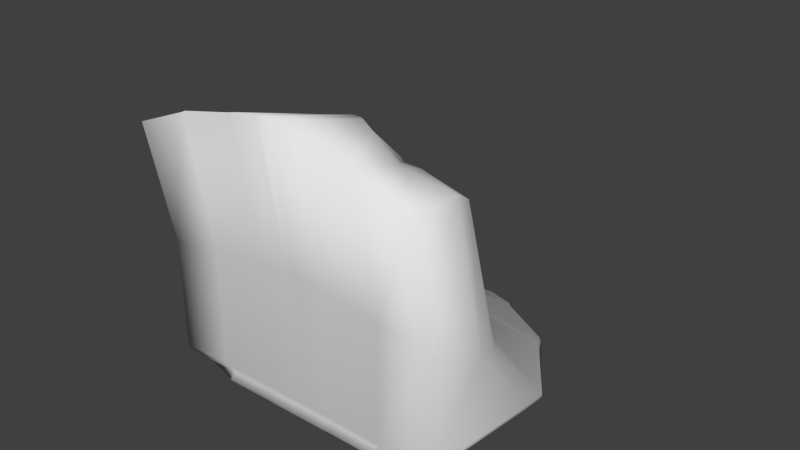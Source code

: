 # Source: ram1.blend  (saved by Blender 2.70.0; exported with 4.5.12 LTS)
import bpy
from mathutils import Matrix  # noqa: F401  (used for matrix-valued properties, if any)

bpy.ops.wm.read_factory_settings(use_empty=True)
scene = bpy.context.scene
scene.name = 'Scene'

# ---- collections
col_collection_1 = bpy.data.collections.new('Collection 1'); scene.collection.children.link(col_collection_1)

# ---- materials (node trees are filled in below, after node groups)
mat_material_001 = bpy.data.materials.new('Material.001')
mat_material_001.alpha_threshold = 0.0
mat_material_001.use_transparent_shadow = False
mat_material_001.roughness = 0.5
mat_material_001.specular_intensity = 0.15
mat_material_001.line_color = (0.0, 0.0, 0.0, 1.0)

# ---- material node trees

# ---- world
world_world = bpy.data.worlds.new('World'); scene.world = world_world
world_world.color = (0.05088, 0.05088, 0.05088)
world_world.use_sun_shadow = False
world_world.sun_shadow_jitter_overblur = 0.0
world_world.cycles.sampling_method = 'MANUAL'
world_world.cycles.sample_map_resolution = 256

# ---- meshes
me_cube_001 = bpy.data.meshes.new('Cube.001')
me_cube_001.from_pydata([(-0.9283, -2.06, -1.027), (-0.9064, -0.7781, -1.131), (0.9283, -0.8922, -1.131), (0.9283, -2.06, -1.027), (-1.0, -2.327, 0.701), (-0.9149, -1.736, 0.574), (0.9149, -1.736, 0.574), (1.0, -2.327, 0.701), (-0.5489, -1.668, 0.6174), (-0.183, -1.403, 0.493), (0.183, -1.403, 0.493), (0.5489, -1.668, 0.6174), (0.5835, -0.358, -1.165), (0.1857, -0.1375, -1.135), (-0.1857, -0.1375, -1.135), (-0.5837, -0.358, -1.165), (0.6, -2.327, 0.8656), (0.2, -2.327, 0.9571), (-0.2, -2.327, 0.9571), (-0.6, -2.327, 0.8656), (-0.6, -2.158, -1.02), (-0.2, -2.158, -1.02), (0.2, -2.158, -1.02), (0.6, -2.158, -1.02), (0.0, -1.118, 0.1996), (0.0, -0.06932, -1.135), (0.0, -2.327, 0.9891), (0.0, -2.158, -1.02), (-0.9149, -1.84, 0.6375), (-0.9283, -1.121, -1.122), (0.9149, -1.84, 0.6375), (0.9283, -1.121, -1.122), (-0.6, -1.234, -1.122), (-0.2, -1.029, -1.122), (0.2, -1.029, -1.122), (0.6, -1.234, -1.122), (0.5489, -1.87, 0.7101), (0.183, -1.665, 0.7511), (-0.183, -1.665, 0.7511), (-0.5489, -1.87, 0.7101), (0.0, -0.9194, -1.122), (0.0, -1.555, 0.749), (-1.0, -2.158, -0.1597), (-0.9495, -1.485, -0.4727), (0.9495, -1.485, -0.4727), (1.0, -2.158, -0.1597), (-0.6, -1.26, -0.3902), (-0.2, -1.038, -0.4837), (0.2, -1.038, -0.4837), (0.6, -1.26, -0.3902), (0.6, -2.158, -0.08707), (0.2, -2.158, -0.04613), (-0.2, -2.158, -0.04613), (-0.6, -2.158, -0.08707), (0.0, -0.9963, -0.4837), (0.0, -2.158, -0.01566), (-1.0, -1.681, -0.4176), (1.0, -1.681, -0.4176), (-0.9581, -0.8804, -1.079), (0.98, -0.9946, -1.079), (0.98, -2.135, -0.9674), (-0.588, -0.3933, -1.112), (-0.196, -0.1964, -1.083), (0.196, -0.1964, -1.083), (0.588, -0.3933, -1.112), (0.588, -2.135, -0.9628), (0.196, -2.135, -0.9603), (-0.196, -2.135, -0.9603), (-0.588, -2.135, -0.9628), (0.0, -0.1217, -1.083), (0.0, -2.135, -0.9584), (-0.98, -1.177, -1.066), (0.98, -1.177, -1.066), (-0.98, -2.135, -0.9674), (-0.9781, -0.9146, -1.032), (1.0, -1.006, -1.032), (1.0, -2.158, -0.9174), (-0.6, -0.4223, -1.065), (-0.2, -0.2192, -1.035), (0.2, -0.2192, -1.035), (0.6, -0.4223, -1.065), (0.6, -2.158, -0.9087), (0.2, -2.158, -0.9038), (-0.2, -2.158, -0.9038), (-0.6, -2.158, -0.9087), (0.0, -0.1661, -1.035), (0.0, -2.158, -0.9002), (-1.0, -1.204, -1.017), (1.0, -1.204, -1.017), (-1.0, -2.158, -0.9174), (-0.6173, -0.4231, -1.16), (-0.6346, -2.324, 0.8486), (-0.5806, -1.678, 0.6144), (-0.6281, -2.147, -1.019), (-0.5806, -1.865, 0.7001), (-0.6281, -1.243, -1.12), (-0.6346, -2.156, -0.09476), (-0.6346, -1.312, -0.3906), (-0.6219, -2.133, -0.9618), (-0.6219, -0.4608, -1.107), (-0.6346, -2.156, -0.9082), (-0.6346, -0.4902, -1.06), (0.586, -1.68, 0.6144), (0.6329, -2.146, -1.019), (0.6229, -0.4331, -1.159), (0.6405, -2.324, 0.8464), (0.6329, -1.245, -1.12), (0.586, -1.865, 0.699), (0.6405, -1.321, -0.3906), (0.6405, -2.156, -0.09583), (0.6276, -0.4712, -1.107), (0.6276, -2.133, -0.9619), (0.6405, -0.5007, -1.059), (0.6405, -2.156, -0.9083), (0.216, -1.441, 0.4899), (0.2192, -0.1687, -1.133), (0.2361, -2.324, 0.9456), (0.2361, -2.156, -1.019), (0.2361, -1.049, -1.121), (0.216, -1.682, 0.7438), (0.2361, -1.069, -0.4842), (0.2361, -2.156, -0.05109), (0.2314, -0.2291, -1.081), (0.2314, -2.133, -0.9591), (0.2361, -0.2524, -1.033), (0.2361, -2.156, -0.903), (-0.2197, -1.445, 0.4899), (-0.223, -0.1717, -1.133), (-0.2402, -2.324, 0.9447), (-0.2402, -2.156, -1.019), (-0.2402, -1.051, -1.121), (-0.2197, -1.684, 0.7434), (-0.2402, -1.073, -0.4842), (-0.2402, -2.156, -0.05151), (-0.2354, -0.2323, -1.081), (-0.2354, -2.133, -0.9591), (-0.2402, -0.2556, -1.033), (-0.2402, -2.156, -0.903), (-0.03091, -1.133, 0.2346), (-0.03378, -2.158, -1.02), (-0.03136, -0.07357, -1.135), (-0.03378, -2.327, 0.9788), (-0.03091, -1.574, 0.7588), (-0.03378, -0.9379, -1.122), (-0.03378, -2.158, -0.0208), (-0.03378, -1.01, -0.4837), (-0.03311, -2.135, -0.9587), (-0.03311, -0.127, -1.083), (-0.03378, -2.158, -0.9008), (-0.03378, -0.1719, -1.035), (0.04524, -0.08051, -1.135), (0.04874, -2.327, 0.9743), (0.04459, -1.154, 0.25), (0.04874, -2.158, -1.02), (0.04874, -0.9461, -1.122), (0.04459, -1.582, 0.7565), (0.04874, -1.02, -0.4837), (0.04874, -2.158, -0.02308), (0.04776, -0.1345, -1.083), (0.04776, -2.135, -0.9588), (0.04874, -0.1795, -1.035), (0.04874, -2.158, -0.901)], [], [(71, 58, 1, 29), (110, 59, 2, 104), (72, 60, 3, 31), (98, 73, 0, 93), (106, 104, 2, 31), (94, 92, 5, 28), (99, 61, 15, 90), (134, 62, 14, 127), (158, 63, 13, 150), (122, 64, 12, 115), (111, 65, 23, 103), (123, 66, 22, 117), (146, 67, 21, 139), (135, 68, 20, 129), (95, 90, 15, 32), (130, 127, 14, 33), (154, 150, 13, 34), (118, 115, 12, 35), (107, 102, 11, 36), (119, 114, 10, 37), (142, 138, 9, 38), (131, 126, 8, 39), (147, 69, 25, 140), (159, 70, 27, 153), (143, 140, 25, 40), (155, 152, 24, 41), (73, 71, 29, 0), (59, 72, 31, 2), (103, 106, 31, 3), (91, 94, 28, 4), (93, 95, 32, 20), (129, 130, 33, 21), (153, 154, 34, 22), (117, 118, 35, 23), (105, 107, 36, 16), (116, 119, 37, 17), (141, 142, 38, 18), (128, 131, 39, 19), (139, 143, 40, 27), (151, 155, 41, 26), (28, 5, 43, 56), (102, 6, 44, 108), (30, 7, 45, 57), (91, 4, 42, 96), (92, 8, 46, 97), (126, 9, 47, 132), (152, 10, 48, 156), (114, 11, 49, 120), (105, 16, 50, 109), (116, 17, 51, 121), (141, 18, 52, 144), (128, 19, 53, 133), (138, 24, 54, 145), (151, 26, 55, 157), (4, 28, 56, 42), (6, 30, 57, 44), (87, 74, 58, 71), (112, 75, 59, 110), (88, 76, 60, 72), (100, 89, 73, 98), (101, 77, 61, 99), (136, 78, 62, 134), (160, 79, 63, 158), (124, 80, 64, 122), (113, 81, 65, 111), (125, 82, 66, 123), (148, 83, 67, 146), (137, 84, 68, 135), (149, 85, 69, 147), (161, 86, 70, 159), (89, 87, 71, 73), (75, 88, 72, 59), (56, 43, 74, 87), (108, 44, 75, 112), (57, 45, 76, 88), (96, 42, 89, 100), (97, 46, 77, 101), (132, 47, 78, 136), (156, 48, 79, 160), (120, 49, 80, 124), (109, 50, 81, 113), (121, 51, 82, 125), (144, 52, 83, 148), (133, 53, 84, 137), (145, 54, 85, 149), (157, 55, 86, 161), (42, 56, 87, 89), (44, 57, 88, 75), (68, 98, 93, 20), (39, 8, 92, 94), (58, 99, 90, 1), (29, 1, 90, 95), (19, 39, 94, 91), (0, 29, 95, 93), (19, 91, 96, 53), (5, 92, 97, 43), (84, 100, 98, 68), (74, 101, 99, 58), (53, 96, 100, 84), (43, 97, 101, 74), (64, 110, 104, 12), (35, 12, 104, 106), (60, 111, 103, 3), (30, 6, 102, 107), (23, 35, 106, 103), (7, 30, 107, 105), (11, 102, 108, 49), (7, 105, 109, 45), (80, 112, 110, 64), (76, 113, 111, 60), (49, 108, 112, 80), (45, 109, 113, 76), (63, 122, 115, 13), (65, 123, 117, 23), (34, 13, 115, 118), (36, 11, 114, 119), (22, 34, 118, 117), (16, 36, 119, 116), (10, 114, 120, 48), (16, 116, 121, 50), (79, 124, 122, 63), (81, 125, 123, 65), (48, 120, 124, 79), (50, 121, 125, 81), (61, 134, 127, 15), (67, 135, 129, 21), (32, 15, 127, 130), (38, 9, 126, 131), (20, 32, 130, 129), (18, 38, 131, 128), (8, 126, 132, 46), (18, 128, 133, 52), (77, 136, 134, 61), (83, 137, 135, 67), (46, 132, 136, 77), (52, 133, 137, 83), (70, 146, 139, 27), (41, 24, 138, 142), (62, 147, 140, 14), (33, 14, 140, 143), (26, 41, 142, 141), (21, 33, 143, 139), (26, 141, 144, 55), (9, 138, 145, 47), (86, 148, 146, 70), (78, 149, 147, 62), (55, 144, 148, 86), (47, 145, 149, 78), (69, 158, 150, 25), (40, 25, 150, 154), (66, 159, 153, 22), (37, 10, 152, 155), (27, 40, 154, 153), (17, 37, 155, 151), (24, 152, 156, 54), (17, 151, 157, 51), (85, 160, 158, 69), (82, 161, 159, 66), (54, 156, 160, 85), (51, 157, 161, 82)])
me_cube_001.polygons.foreach_set('use_smooth', [True] * 160)
_uv = me_cube_001.uv_layers.new(name='UVMap')
_uv.uv.foreach_set('vector', [0.8684, 0.4046, 0.8076, 0.3229, 0.7963, 0.2824, 0.8664, 0.3734, 0.3207, 0.1561, 0.2446, 0.3091, 0.2537, 0.2619, 0.3213, 0.1169, 0.193, 0.3833, -0.01399, 0.6413, -0.001202, 0.6023, 0.1979, 0.3553, 1.949, 2.102, 1.951, 1.977, 1.974, 1.995, 1.969, 2.1, 1.594, 0.8037, 1.633, 0.8001, 1.609, 0.9069, 1.598, 0.9069, 0.6661, 1.268, 0.6656, 1.152, 0.7441, 1.13, 0.7456, 1.164, 0.7385, 0.1868, 0.7334, 0.1615, 0.7343, 0.1232, 0.7396, 0.1489, 0.6232, 0.1099, 0.6107, 0.09384, 0.6095, 0.04132, 0.6216, 0.05785, 0.5214, 0.06056, 0.4652, 0.08088, 0.4692, 0.02823, 0.5234, 0.008354, 0.4524, 0.0937, 0.33, 0.1274, 0.3307, 0.08788, 0.4568, 0.04143, 1.949, 2.539, 1.949, 2.525, 1.969, 2.529, 1.969, 2.541, 1.948, 2.4, 1.948, 2.388, 1.969, 2.389, 1.968, 2.402, 1.948, 2.308, 1.948, 2.251, 1.969, 2.249, 1.969, 2.307, 1.948, 2.237, 1.949, 2.114, 1.969, 2.11, 1.968, 2.235, 1.594, 0.3629, 1.634, 0.3666, 1.638, 0.3783, 1.595, 0.3727, 1.6, 0.4985, 1.633, 0.5044, 1.634, 0.5175, 1.602, 0.5125, 1.604, 0.5995, 1.636, 0.5982, 1.634, 0.6473, 1.602, 0.6523, 1.6, 0.665, 1.633, 0.659, 1.638, 0.7863, 1.595, 0.7922, 0.3267, 1.254, 0.3536, 1.153, 0.3662, 1.149, 0.3387, 1.257, 0.4806, 1.252, 0.4543, 1.092, 0.4636, 1.094, 0.4858, 1.249, 0.5206, 1.23, 0.5282, 0.9609, 0.567, 1.094, 0.5442, 1.252, 0.5497, 1.256, 0.5774, 1.094, 0.6553, 1.151, 0.6559, 1.271, 0.5524, 0.06026, 0.5399, 0.05685, 0.5412, 0.00501, 0.5533, 0.00808, 1.948, 2.336, 1.948, 2.319, 1.969, 2.319, 1.969, 2.336, 1.605, 0.5706, 1.636, 0.5714, 1.637, 0.5823, 1.605, 0.5824, 0.5084, 1.231, 0.5057, 0.9697, 0.5196, 0.9416, 0.5158, 1.226, 1.059, 0.6988, 0.8684, 0.4046, 0.8664, 0.3734, 1.051, 0.6561, 0.2442, 0.3093, 0.193, 0.3833, 0.1979, 0.3553, 0.2538, 0.2605, 1.53, 0.8038, 1.594, 0.8037, 1.598, 0.9069, 1.536, 0.907, 0.7369, 1.466, 0.6661, 1.268, 0.7456, 1.164, 0.8324, 1.307, 1.53, 0.363, 1.594, 0.3629, 1.595, 0.3727, 1.53, 0.3728, 1.53, 0.4986, 1.6, 0.4985, 1.602, 0.5125, 1.53, 0.5126, 1.53, 0.5996, 1.604, 0.5995, 1.602, 0.6523, 1.53, 0.6524, 1.53, 0.6651, 1.6, 0.665, 1.595, 0.7922, 1.53, 0.7923, 0.2708, 1.448, 0.3267, 1.254, 0.3387, 1.257, 0.2814, 1.452, 0.4752, 1.51, 0.4806, 1.252, 0.4858, 1.249, 0.4806, 1.512, 0.5161, 1.518, 0.5206, 1.23, 0.5442, 1.252, 0.5413, 1.515, 0.5473, 1.513, 0.5497, 1.256, 0.6559, 1.271, 0.7279, 1.47, 1.53, 0.5707, 1.605, 0.5706, 1.605, 0.5824, 1.53, 0.5825, 0.5036, 1.516, 0.5084, 1.231, 0.5158, 1.226, 0.511, 1.519, 0.7455, 1.164, 0.7441, 1.13, 0.7863, 0.7683, 0.8453, 0.8193, 0.3568, 1.147, 0.272, 1.127, 0.2517, 0.7365, 0.3418, 0.7521, 0.2691, 1.154, 0.1731, 1.302, 0.09395, 0.9536, 0.1908, 0.814, 1.313, 2.097, 1.364, 1.97, 1.669, 1.97, 1.646, 2.097, 0.6635, 1.149, 0.6559, 1.15, 0.6849, 0.7586, 0.6911, 0.7636, 0.5759, 1.093, 0.5668, 1.095, 0.5815, 0.687, 0.5922, 0.6915, 0.5053, 0.9693, 0.4634, 1.094, 0.4632, 0.6822, 0.5083, 0.6817, 0.4545, 1.092, 0.3663, 1.149, 0.3507, 0.7468, 0.4527, 0.6854, 1.313, 2.543, 1.307, 2.529, 1.644, 2.529, 1.647, 2.543, 1.279, 2.402, 1.275, 2.389, 1.629, 2.389, 1.631, 2.402, 1.267, 2.307, 1.275, 2.249, 1.629, 2.249, 1.621, 2.307, 1.279, 2.235, 1.307, 2.11, 1.644, 2.11, 1.631, 2.235, 0.5283, 0.9611, 0.5196, 0.9412, 0.5231, 0.6784, 0.533, 0.6815, 1.269, 2.336, 1.264, 2.319, 1.619, 2.319, 1.621, 2.336, 0.835, 1.314, 0.7455, 1.164, 0.8453, 0.8193, 0.9328, 0.9886, 0.2715, 1.126, 0.2691, 1.154, 0.1908, 0.814, 0.2497, 0.7379, 0.8659, 0.4287, 0.8041, 0.3497, 0.8076, 0.3229, 0.8684, 0.4046, 0.317, 0.189, 0.2489, 0.3301, 0.2446, 0.3091, 0.3207, 0.1561, 0.1936, 0.4067, -0.01383, 0.6661, -0.01399, 0.6413, 0.193, 0.3833, 1.93, 2.097, 1.933, 1.97, 1.951, 1.977, 1.949, 2.102, 0.7408, 0.2193, 0.7355, 0.1949, 0.7334, 0.1615, 0.7385, 0.1868, 0.6239, 0.1439, 0.6112, 0.1282, 0.6107, 0.09384, 0.6232, 0.1099, 0.5202, 0.1049, 0.4634, 0.1155, 0.4652, 0.08088, 0.5214, 0.06056, 0.4504, 0.1279, 0.3263, 0.1615, 0.33, 0.1274, 0.4524, 0.0937, 1.93, 2.543, 1.93, 2.529, 1.949, 2.525, 1.949, 2.539, 1.928, 2.402, 1.928, 2.389, 1.948, 2.388, 1.948, 2.4, 1.927, 2.307, 1.928, 2.249, 1.948, 2.251, 1.948, 2.308, 1.928, 2.235, 1.93, 2.11, 1.949, 2.114, 1.948, 2.237, 0.5514, 0.1046, 0.5388, 0.1012, 0.5399, 0.05685, 0.5524, 0.06026, 1.927, 2.336, 1.927, 2.319, 1.948, 2.319, 1.948, 2.336, 1.057, 0.7239, 0.8659, 0.4287, 0.8684, 0.4046, 1.059, 0.6988, 0.2488, 0.3312, 0.1936, 0.4067, 0.193, 0.3833, 0.2442, 0.3093, 0.8453, 0.8193, 0.7863, 0.7683, 0.8041, 0.3497, 0.8659, 0.4287, 0.3418, 0.7521, 0.2517, 0.7365, 0.2489, 0.3301, 0.317, 0.189, 0.1908, 0.814, 0.09395, 0.9536, -0.01383, 0.6661, 0.1936, 0.4067, 1.646, 2.097, 1.669, 1.97, 1.933, 1.97, 1.93, 2.097, 0.6911, 0.7636, 0.6849, 0.7586, 0.7355, 0.1949, 0.7408, 0.2193, 0.5922, 0.6915, 0.5815, 0.687, 0.6112, 0.1282, 0.6239, 0.1439, 0.5083, 0.6817, 0.4632, 0.6822, 0.4634, 0.1155, 0.5202, 0.1049, 0.4527, 0.6854, 0.3507, 0.7468, 0.3263, 0.1615, 0.4504, 0.1279, 1.647, 2.543, 1.644, 2.529, 1.93, 2.529, 1.93, 2.543, 1.631, 2.402, 1.629, 2.389, 1.928, 2.389, 1.928, 2.402, 1.621, 2.307, 1.629, 2.249, 1.928, 2.249, 1.927, 2.307, 1.631, 2.235, 1.644, 2.11, 1.93, 2.11, 1.928, 2.235, 0.533, 0.6815, 0.5231, 0.6784, 0.5388, 0.1012, 0.5514, 0.1046, 1.621, 2.336, 1.619, 2.319, 1.927, 2.319, 1.927, 2.336, 0.9328, 0.9886, 0.8453, 0.8193, 0.8659, 0.4287, 1.057, 0.7239, 0.2497, 0.7379, 0.1908, 0.814, 0.1936, 0.4067, 0.2488, 0.3312, 1.949, 2.114, 1.949, 2.102, 1.969, 2.1, 1.969, 2.11, 0.6559, 1.271, 0.6553, 1.151, 0.6656, 1.152, 0.6661, 1.268, 0.8077, 0.3246, 0.7385, 0.1868, 0.7396, 0.1489, 0.7964, 0.281, 1.598, 0.2579, 1.612, 0.2656, 1.634, 0.3666, 1.594, 0.3629, 0.7279, 1.47, 0.6559, 1.271, 0.6661, 1.268, 0.7369, 1.466, 1.536, 0.258, 1.598, 0.2579, 1.594, 0.3629, 1.53, 0.363, 1.307, 2.11, 1.313, 2.097, 1.646, 2.097, 1.644, 2.11, 0.7442, 1.13, 0.6635, 1.149, 0.6911, 0.7636, 0.7847, 0.7676, 1.93, 2.11, 1.93, 2.097, 1.949, 2.102, 1.949, 2.114, 0.8041, 0.3496, 0.7408, 0.2193, 0.7385, 0.1868, 0.8077, 0.3246, 1.644, 2.11, 1.646, 2.097, 1.93, 2.097, 1.93, 2.11, 0.7847, 0.7676, 0.6911, 0.7636, 0.7408, 0.2193, 0.8041, 0.3496, 0.33, 0.1274, 0.3207, 0.1561, 0.3213, 0.1169, 0.3307, 0.08788, 1.595, 0.7922, 1.638, 0.7863, 1.633, 0.8001, 1.594, 0.8037, 1.951, 2.662, 1.949, 2.539, 1.969, 2.541, 1.974, 2.644, 0.268, 1.169, 0.2778, 1.127, 0.3536, 1.153, 0.3267, 1.254, 1.53, 0.7923, 1.595, 0.7922, 1.594, 0.8037, 1.53, 0.8038, 0.1726, 1.3, 0.268, 1.169, 0.3267, 1.254, 0.2708, 1.448, 0.3663, 1.149, 0.3568, 1.147, 0.3418, 0.7521, 0.3507, 0.7468, 1.364, 2.669, 1.313, 2.543, 1.647, 2.543, 1.669, 2.669, 0.3263, 0.1615, 0.317, 0.189, 0.3207, 0.1561, 0.33, 0.1274, 1.933, 2.669, 1.93, 2.543, 1.949, 2.539, 1.951, 2.662, 0.3507, 0.7468, 0.3418, 0.7521, 0.317, 0.189, 0.3263, 0.1615, 1.669, 2.669, 1.647, 2.543, 1.93, 2.543, 1.933, 2.669, 0.4652, 0.08088, 0.4524, 0.0937, 0.4568, 0.04143, 0.4692, 0.02823, 1.949, 2.525, 1.948, 2.4, 1.968, 2.402, 1.969, 2.529, 1.602, 0.6523, 1.634, 0.6473, 1.633, 0.659, 1.6, 0.665, 0.3387, 1.257, 0.3662, 1.149, 0.4543, 1.092, 0.4806, 1.252, 1.53, 0.6524, 1.602, 0.6523, 1.6, 0.665, 1.53, 0.6651, 0.2814, 1.452, 0.3387, 1.257, 0.4806, 1.252, 0.4752, 1.51, 0.4634, 1.094, 0.4545, 1.092, 0.4527, 0.6854, 0.4632, 0.6822, 1.307, 2.529, 1.279, 2.402, 1.631, 2.402, 1.644, 2.529, 0.4634, 0.1155, 0.4504, 0.1279, 0.4524, 0.0937, 0.4652, 0.08088, 1.93, 2.529, 1.928, 2.402, 1.948, 2.4, 1.949, 2.525, 0.4632, 0.6822, 0.4527, 0.6854, 0.4504, 0.1279, 0.4634, 0.1155, 1.644, 2.529, 1.631, 2.402, 1.928, 2.402, 1.93, 2.529, 0.7334, 0.1615, 0.6232, 0.1099, 0.6216, 0.05785, 0.7343, 0.1232, 1.948, 2.251, 1.948, 2.237, 1.968, 2.235, 1.969, 2.249, 1.595, 0.3727, 1.638, 0.3783, 1.633, 0.5044, 1.6, 0.4985, 0.5442, 1.252, 0.567, 1.094, 0.5774, 1.094, 0.5497, 1.256, 1.53, 0.3728, 1.595, 0.3727, 1.6, 0.4985, 1.53, 0.4986, 0.5413, 1.515, 0.5442, 1.252, 0.5497, 1.256, 0.5473, 1.513, 0.6559, 1.15, 0.5759, 1.093, 0.5922, 0.6915, 0.6849, 0.7586, 1.275, 2.249, 1.279, 2.235, 1.631, 2.235, 1.629, 2.249, 0.7355, 0.1949, 0.6239, 0.1439, 0.6232, 0.1099, 0.7334, 0.1615, 1.928, 2.249, 1.928, 2.235, 1.948, 2.237, 1.948, 2.251, 0.6849, 0.7586, 0.5922, 0.6915, 0.6239, 0.1439, 0.7355, 0.1949, 1.629, 2.249, 1.631, 2.235, 1.928, 2.235, 1.928, 2.249, 1.948, 2.319, 1.948, 2.308, 1.969, 2.307, 1.969, 2.319, 0.5158, 1.226, 0.5196, 0.9416, 0.5282, 0.9609, 0.5206, 1.23, 0.6107, 0.09384, 0.5524, 0.06026, 0.5533, 0.00808, 0.6095, 0.04132, 1.602, 0.5125, 1.634, 0.5175, 1.636, 0.5714, 1.605, 0.5706, 0.511, 1.519, 0.5158, 1.226, 0.5206, 1.23, 0.5161, 1.518, 1.53, 0.5126, 1.602, 0.5125, 1.605, 0.5706, 1.53, 0.5707, 1.264, 2.319, 1.267, 2.307, 1.621, 2.307, 1.619, 2.319, 0.5668, 1.095, 0.5283, 0.9611, 0.533, 0.6815, 0.5815, 0.687, 1.927, 2.319, 1.927, 2.307, 1.948, 2.308, 1.948, 2.319, 0.6112, 0.1282, 0.5514, 0.1046, 0.5524, 0.06026, 0.6107, 0.09384, 1.619, 2.319, 1.621, 2.307, 1.927, 2.307, 1.927, 2.319, 0.5815, 0.687, 0.533, 0.6815, 0.5514, 0.1046, 0.6112, 0.1282, 0.5399, 0.05685, 0.5214, 0.06056, 0.5234, 0.008354, 0.5412, 0.00501, 1.605, 0.5824, 1.637, 0.5823, 1.636, 0.5982, 1.604, 0.5995, 1.948, 2.388, 1.948, 2.336, 1.969, 2.336, 1.969, 2.389, 0.4858, 1.249, 0.4636, 1.094, 0.5057, 0.9697, 0.5084, 1.231, 1.53, 0.5825, 1.605, 0.5824, 1.604, 0.5995, 1.53, 0.5996, 0.4806, 1.512, 0.4858, 1.249, 0.5084, 1.231, 0.5036, 1.516, 0.5196, 0.9412, 0.5053, 0.9693, 0.5083, 0.6817, 0.5231, 0.6784, 1.275, 2.389, 1.269, 2.336, 1.621, 2.336, 1.629, 2.389, 0.5388, 0.1012, 0.5202, 0.1049, 0.5214, 0.06056, 0.5399, 0.05685, 1.928, 2.389, 1.927, 2.336, 1.948, 2.336, 1.948, 2.388, 0.5231, 0.6784, 0.5083, 0.6817, 0.5202, 0.1049, 0.5388, 0.1012, 1.629, 2.389, 1.621, 2.336, 1.927, 2.336, 1.928, 2.389])
me_cube_001.materials.append(mat_material_001)
me_cube_001.use_remesh_preserve_volume = False
me_cube_001.use_remesh_preserve_attributes = False
me_cube_001.use_mirror_vertex_groups = False
me_cube_001.update()

# ---- objects
ob_cube = bpy.data.objects.new('Cube', me_cube_001)

# ---- transforms, parenting, visibility, modifiers, constraints
ob_cube.location = (1.097e-05, 0.5506, 0.08696)
ob_cube.scale = (0.04655, 0.04655, 0.04655)
ob_cube.lineart.crease_threshold = 0.0

# ---- collection membership
col_collection_1.objects.link(ob_cube)

# ---- scene / render settings (as saved in the file)
scene.frame_start = 1; scene.frame_end = 250; scene.frame_set(1)
scene.render.engine = 'BLENDER_EEVEE_NEXT'
scene.render.resolution_percentage = 50
scene.render.dither_intensity = 0.0
scene.cycles.use_denoising = False
scene.cycles.samples = 10
scene.cycles.sampling_pattern = 'TABULATED_SOBOL'
scene.cycles.light_sampling_threshold = 0.0
scene.cycles.use_adaptive_sampling = False
scene.cycles.use_light_tree = False
scene.cycles.blur_glossy = 0.0
scene.cycles.volume_bounces = 1
scene.cycles.pixel_filter_type = 'GAUSSIAN'
scene.cycles.sample_clamp_indirect = 0.0
scene.view_settings.view_transform = 'Standard'
bpy.context.view_layer.update()

# ---- added for rendering (the .blend has no active camera and no usable light): camera, sun
cam_auto = bpy.data.cameras.new('AutoCamera')
cam_auto.lens = 50.0
cam_auto.sensor_width = 36.0
cam_auto.clip_end = 1000.0
ob_auto_camera = bpy.data.objects.new('AutoCamera', cam_auto)
scene.collection.objects.link(ob_auto_camera)
ob_auto_camera.location = (0.185056, 0.272731, 0.230902)
ob_auto_camera.rotation_euler = (1.09748, -7.21219e-08, 0.694738)
scene.camera = ob_auto_camera
light_auto_sun = bpy.data.lights.new('AutoSun', 'SUN')
light_auto_sun.energy = 3.0
light_auto_sun.angle = 0.0523599
ob_auto_sun = bpy.data.objects.new('AutoSun', light_auto_sun)
scene.collection.objects.link(ob_auto_sun)
ob_auto_sun.rotation_euler = (0.872665, 0.174533, 0.523599)
bpy.context.view_layer.update()
